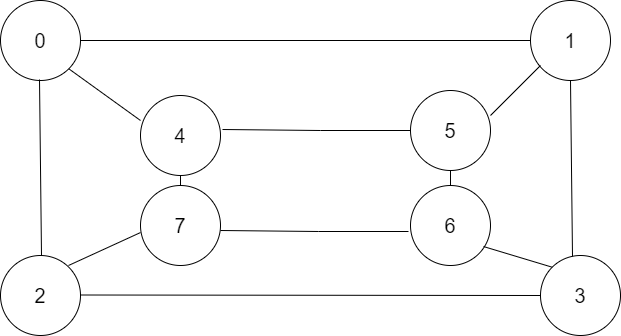

The diagram above was exported from draw.io. Its source (the exported page's mxGraphModel, read from the mxfile embedded in the PNG):
<mxGraphModel dx="880" dy="472" grid="1" gridSize="10" guides="1" tooltips="1" connect="1" arrows="1" fold="1" page="1" pageScale="1" pageWidth="827" pageHeight="1169" math="0" shadow="0">
  <root>
    <mxCell id="0" />
    <mxCell id="1" parent="0" />
    <mxCell id="J2Zj_bjA-110-43vrCTE-1" value="" style="ellipse;whiteSpace=wrap;html=1;aspect=fixed;" parent="1" vertex="1">
      <mxGeometry x="280" y="265" width="80" height="80" as="geometry" />
    </mxCell>
    <mxCell id="J2Zj_bjA-110-43vrCTE-2" value="&lt;font style=&quot;font-size: 20px;&quot;&gt;4&lt;/font&gt;" style="text;html=1;align=center;verticalAlign=middle;whiteSpace=wrap;rounded=0;" parent="1" vertex="1">
      <mxGeometry x="290" y="290" width="60" height="30" as="geometry" />
    </mxCell>
    <mxCell id="J2Zj_bjA-110-43vrCTE-3" value="" style="ellipse;whiteSpace=wrap;html=1;aspect=fixed;" parent="1" vertex="1">
      <mxGeometry x="550" y="260" width="80" height="80" as="geometry" />
    </mxCell>
    <mxCell id="J2Zj_bjA-110-43vrCTE-4" value="&lt;font style=&quot;font-size: 20px;&quot;&gt;5&lt;/font&gt;" style="text;html=1;align=center;verticalAlign=middle;whiteSpace=wrap;rounded=0;" parent="1" vertex="1">
      <mxGeometry x="560" y="285" width="60" height="30" as="geometry" />
    </mxCell>
    <mxCell id="J2Zj_bjA-110-43vrCTE-5" value="" style="ellipse;whiteSpace=wrap;html=1;aspect=fixed;" parent="1" vertex="1">
      <mxGeometry x="550" y="355" width="80" height="80" as="geometry" />
    </mxCell>
    <mxCell id="J2Zj_bjA-110-43vrCTE-6" value="&lt;font style=&quot;font-size: 20px;&quot;&gt;6&lt;/font&gt;" style="text;html=1;align=center;verticalAlign=middle;whiteSpace=wrap;rounded=0;" parent="1" vertex="1">
      <mxGeometry x="560" y="380" width="60" height="30" as="geometry" />
    </mxCell>
    <mxCell id="J2Zj_bjA-110-43vrCTE-7" value="" style="ellipse;whiteSpace=wrap;html=1;aspect=fixed;" parent="1" vertex="1">
      <mxGeometry x="140" y="425" width="80" height="80" as="geometry" />
    </mxCell>
    <mxCell id="J2Zj_bjA-110-43vrCTE-8" value="&lt;font style=&quot;font-size: 20px;&quot;&gt;2&lt;/font&gt;" style="text;html=1;align=center;verticalAlign=middle;whiteSpace=wrap;rounded=0;" parent="1" vertex="1">
      <mxGeometry x="150" y="450" width="60" height="30" as="geometry" />
    </mxCell>
    <mxCell id="J2Zj_bjA-110-43vrCTE-11" value="" style="ellipse;whiteSpace=wrap;html=1;aspect=fixed;" parent="1" vertex="1">
      <mxGeometry x="680" y="425" width="80" height="80" as="geometry" />
    </mxCell>
    <mxCell id="J2Zj_bjA-110-43vrCTE-12" value="&lt;span style=&quot;font-size: 20px;&quot;&gt;3&lt;/span&gt;" style="text;html=1;align=center;verticalAlign=middle;whiteSpace=wrap;rounded=0;" parent="1" vertex="1">
      <mxGeometry x="690" y="450" width="60" height="30" as="geometry" />
    </mxCell>
    <mxCell id="J2Zj_bjA-110-43vrCTE-13" value="" style="ellipse;whiteSpace=wrap;html=1;aspect=fixed;" parent="1" vertex="1">
      <mxGeometry x="670" y="170" width="80" height="80" as="geometry" />
    </mxCell>
    <mxCell id="J2Zj_bjA-110-43vrCTE-14" value="&lt;font style=&quot;font-size: 20px;&quot;&gt;1&lt;/font&gt;" style="text;html=1;align=center;verticalAlign=middle;whiteSpace=wrap;rounded=0;" parent="1" vertex="1">
      <mxGeometry x="680" y="195" width="60" height="30" as="geometry" />
    </mxCell>
    <mxCell id="J2Zj_bjA-110-43vrCTE-15" value="" style="ellipse;whiteSpace=wrap;html=1;aspect=fixed;" parent="1" vertex="1">
      <mxGeometry x="140" y="170" width="80" height="80" as="geometry" />
    </mxCell>
    <mxCell id="J2Zj_bjA-110-43vrCTE-16" value="&lt;font style=&quot;font-size: 20px;&quot;&gt;0&lt;/font&gt;" style="text;html=1;align=center;verticalAlign=middle;whiteSpace=wrap;rounded=0;" parent="1" vertex="1">
      <mxGeometry x="150" y="195" width="60" height="30" as="geometry" />
    </mxCell>
    <mxCell id="J2Zj_bjA-110-43vrCTE-19" value="" style="ellipse;whiteSpace=wrap;html=1;aspect=fixed;" parent="1" vertex="1">
      <mxGeometry x="280" y="355" width="80" height="80" as="geometry" />
    </mxCell>
    <mxCell id="J2Zj_bjA-110-43vrCTE-20" value="&lt;font style=&quot;font-size: 20px;&quot;&gt;7&lt;/font&gt;" style="text;html=1;align=center;verticalAlign=middle;whiteSpace=wrap;rounded=0;" parent="1" vertex="1">
      <mxGeometry x="290" y="380" width="60" height="30" as="geometry" />
    </mxCell>
    <mxCell id="J2Zj_bjA-110-43vrCTE-22" value="" style="endArrow=none;html=1;rounded=0;entryX=1;entryY=1;entryDx=0;entryDy=0;" parent="1" target="J2Zj_bjA-110-43vrCTE-15" edge="1">
      <mxGeometry width="50" height="50" relative="1" as="geometry">
        <mxPoint x="280" y="290" as="sourcePoint" />
        <mxPoint x="440" y="330" as="targetPoint" />
      </mxGeometry>
    </mxCell>
    <mxCell id="J2Zj_bjA-110-43vrCTE-24" value="" style="endArrow=none;html=1;rounded=0;entryX=0;entryY=0.5;entryDx=0;entryDy=0;exitX=1;exitY=0.5;exitDx=0;exitDy=0;" parent="1" source="J2Zj_bjA-110-43vrCTE-15" target="J2Zj_bjA-110-43vrCTE-13" edge="1">
      <mxGeometry width="50" height="50" relative="1" as="geometry">
        <mxPoint x="390" y="380" as="sourcePoint" />
        <mxPoint x="440" y="330" as="targetPoint" />
      </mxGeometry>
    </mxCell>
    <mxCell id="J2Zj_bjA-110-43vrCTE-25" value="" style="endArrow=none;html=1;rounded=0;entryX=0;entryY=0.5;entryDx=0;entryDy=0;exitX=1;exitY=0.5;exitDx=0;exitDy=0;" parent="1" target="J2Zj_bjA-110-43vrCTE-11" edge="1">
      <mxGeometry width="50" height="50" relative="1" as="geometry">
        <mxPoint x="220" y="464.5" as="sourcePoint" />
        <mxPoint x="670" y="464.5" as="targetPoint" />
      </mxGeometry>
    </mxCell>
    <mxCell id="J2Zj_bjA-110-43vrCTE-26" value="" style="endArrow=none;html=1;rounded=0;entryX=0.5;entryY=1;entryDx=0;entryDy=0;exitX=0.4;exitY=0.013;exitDx=0;exitDy=0;exitPerimeter=0;" parent="1" source="J2Zj_bjA-110-43vrCTE-11" target="J2Zj_bjA-110-43vrCTE-13" edge="1">
      <mxGeometry width="50" height="50" relative="1" as="geometry">
        <mxPoint x="230" y="474.5" as="sourcePoint" />
        <mxPoint x="690" y="475" as="targetPoint" />
      </mxGeometry>
    </mxCell>
    <mxCell id="J2Zj_bjA-110-43vrCTE-27" value="" style="endArrow=none;html=1;rounded=0;entryX=0.5;entryY=1;entryDx=0;entryDy=0;exitX=0.4;exitY=0.013;exitDx=0;exitDy=0;exitPerimeter=0;" parent="1" edge="1">
      <mxGeometry width="50" height="50" relative="1" as="geometry">
        <mxPoint x="181" y="425" as="sourcePoint" />
        <mxPoint x="179" y="249" as="targetPoint" />
      </mxGeometry>
    </mxCell>
    <mxCell id="J2Zj_bjA-110-43vrCTE-28" value="" style="endArrow=none;html=1;rounded=0;entryX=1;entryY=1;entryDx=0;entryDy=0;exitX=0;exitY=0.588;exitDx=0;exitDy=0;exitPerimeter=0;" parent="1" source="J2Zj_bjA-110-43vrCTE-19" edge="1">
      <mxGeometry width="50" height="50" relative="1" as="geometry">
        <mxPoint x="280" y="487" as="sourcePoint" />
        <mxPoint x="208" y="435" as="targetPoint" />
      </mxGeometry>
    </mxCell>
    <mxCell id="J2Zj_bjA-110-43vrCTE-31" value="" style="endArrow=none;html=1;rounded=0;entryX=0.5;entryY=1;entryDx=0;entryDy=0;exitX=0.5;exitY=0;exitDx=0;exitDy=0;" parent="1" source="J2Zj_bjA-110-43vrCTE-19" target="J2Zj_bjA-110-43vrCTE-1" edge="1">
      <mxGeometry width="50" height="50" relative="1" as="geometry">
        <mxPoint x="390" y="380" as="sourcePoint" />
        <mxPoint x="440" y="330" as="targetPoint" />
      </mxGeometry>
    </mxCell>
    <mxCell id="J2Zj_bjA-110-43vrCTE-33" value="" style="endArrow=none;html=1;rounded=0;entryX=0.5;entryY=1;entryDx=0;entryDy=0;exitX=0.5;exitY=0;exitDx=0;exitDy=0;" parent="1" source="J2Zj_bjA-110-43vrCTE-5" target="J2Zj_bjA-110-43vrCTE-3" edge="1">
      <mxGeometry width="50" height="50" relative="1" as="geometry">
        <mxPoint x="390" y="380" as="sourcePoint" />
        <mxPoint x="440" y="330" as="targetPoint" />
      </mxGeometry>
    </mxCell>
    <mxCell id="J2Zj_bjA-110-43vrCTE-34" value="" style="endArrow=none;html=1;rounded=0;entryX=0;entryY=0.5;entryDx=0;entryDy=0;exitX=1.025;exitY=0.425;exitDx=0;exitDy=0;exitPerimeter=0;" parent="1" source="J2Zj_bjA-110-43vrCTE-1" target="J2Zj_bjA-110-43vrCTE-3" edge="1">
      <mxGeometry width="50" height="50" relative="1" as="geometry">
        <mxPoint x="390" y="380" as="sourcePoint" />
        <mxPoint x="440" y="330" as="targetPoint" />
        <Array as="points">
          <mxPoint x="460" y="300" />
        </Array>
      </mxGeometry>
    </mxCell>
    <mxCell id="J2Zj_bjA-110-43vrCTE-35" value="" style="endArrow=none;html=1;rounded=0;entryX=0;entryY=0.5;entryDx=0;entryDy=0;exitX=1.025;exitY=0.425;exitDx=0;exitDy=0;exitPerimeter=0;" parent="1" edge="1">
      <mxGeometry width="50" height="50" relative="1" as="geometry">
        <mxPoint x="360" y="400" as="sourcePoint" />
        <mxPoint x="548" y="401" as="targetPoint" />
        <Array as="points">
          <mxPoint x="458" y="401" />
        </Array>
      </mxGeometry>
    </mxCell>
    <mxCell id="J2Zj_bjA-110-43vrCTE-37" value="" style="endArrow=none;html=1;rounded=0;" parent="1" edge="1">
      <mxGeometry width="50" height="50" relative="1" as="geometry">
        <mxPoint x="630" y="285" as="sourcePoint" />
        <mxPoint x="680" y="235" as="targetPoint" />
      </mxGeometry>
    </mxCell>
    <mxCell id="J2Zj_bjA-110-43vrCTE-38" value="" style="endArrow=none;html=1;rounded=0;exitX=0.913;exitY=0.763;exitDx=0;exitDy=0;exitPerimeter=0;entryX=0;entryY=0;entryDx=0;entryDy=0;" parent="1" source="J2Zj_bjA-110-43vrCTE-5" target="J2Zj_bjA-110-43vrCTE-11" edge="1">
      <mxGeometry width="50" height="50" relative="1" as="geometry">
        <mxPoint x="650" y="450" as="sourcePoint" />
        <mxPoint x="700" y="400" as="targetPoint" />
      </mxGeometry>
    </mxCell>
  </root>
</mxGraphModel>